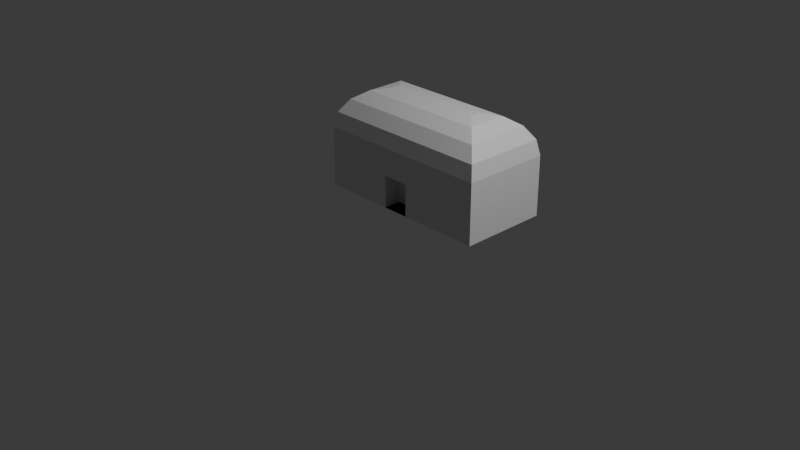 # Source: House2.blend  (saved by Blender 4.3.34; exported with 4.5.12 LTS)
import bpy
from mathutils import Matrix  # noqa: F401  (used for matrix-valued properties, if any)

bpy.ops.wm.read_factory_settings(use_empty=True)
scene = bpy.context.scene
scene.name = 'Scene'

# ---- collections
col_collection = bpy.data.collections.new('Collection'); scene.collection.children.link(col_collection)

# ---- materials (node trees are filled in below, after node groups)
mat_material = bpy.data.materials.new('Material')
mat_material.alpha_threshold = 0.0
mat_material.roughness = 0.5
mat_material.line_color = (0.0, 0.0, 0.0, 1.0)

# ---- material node trees
mat_material.use_nodes = True; mat_material.node_tree.nodes.clear()
_N = mat_material.node_tree.nodes; _L = mat_material.node_tree.links
n0 = _N.new('ShaderNodeOutputMaterial'); n0.name = 'Material Output'; n0.location = (300, 300)
n1 = _N.new('ShaderNodeBsdfPrincipled'); n1.name = 'Principled BSDF'; n1.location = (10, 300)
n1.inputs[3].default_value = 1.45
_L.new(n1.outputs[0], n0.inputs[0])
n0.is_active_output = True

# ---- world
world_world = bpy.data.worlds.new('World'); scene.world = world_world
world_world.use_nodes = True; world_world.node_tree.nodes.clear()
_N = world_world.node_tree.nodes; _L = world_world.node_tree.links
n0 = _N.new('ShaderNodeOutputWorld'); n0.name = 'World Output'; n0.location = (300, 300)
n1 = _N.new('ShaderNodeBackground'); n1.name = 'Background'; n1.location = (10, 300)
n1.inputs[0].default_value = (0.05088, 0.05088, 0.05088, 1.0)
_L.new(n1.outputs[0], n0.inputs[0])
n0.is_active_output = True
world_world.color = (0.05088, 0.05088, 0.05088)
world_world.sun_shadow_jitter_overblur = 0.0

# ---- cameras
cam_camera = bpy.data.cameras.new('Camera')
cam_camera.clip_end = 100.0
cam_camera.ortho_scale = 7.314

# ---- lights
light_light = bpy.data.lights.new('Light', 'POINT')
light_light.energy = 1000.0
light_light.shadow_soft_size = 0.1

# ---- meshes
me_cube = bpy.data.meshes.new('Cube')
me_cube.from_pydata([(3.594, 1.467, 3.843), (3.547, -0.8766, -0.7856), (-1.182, 0.1544, -0.05477), (-1.182, 0.1544, 0.6103), (-1.182, 1.156, -0.05477), (-1.182, 1.156, 0.6103), (0.8363, 0.1544, -0.05477), (0.8363, 0.1544, 0.6103), (0.8363, 1.156, -0.05477), (0.8363, 1.156, 0.6103), (-1.182, 0.1544, 0.6172), (-0.733, 0.6035, 1.066), (-1.148, 0.1886, 0.789), (-1.05, 0.286, 0.9347), (-0.9048, 0.4316, 1.032), (-0.733, 0.7067, 1.066), (-1.182, 1.156, 0.6172), (-0.9048, 0.8786, 1.032), (-1.05, 1.024, 0.9347), (-1.148, 1.122, 0.789), (0.3872, 0.7067, 1.066), (0.8363, 1.156, 0.6172), (0.5591, 0.8786, 1.032), (0.7048, 1.024, 0.9347), (0.8021, 1.122, 0.789), (0.3872, 0.6035, 1.066), (0.8363, 0.1544, 0.6172), (0.5591, 0.4316, 1.032), (0.7048, 0.286, 0.9347), (0.8021, 0.1886, 0.789), (-0.3726, 0.1544, -0.05477), (-0.07086, 0.1544, -0.05477), (-0.3738, 0.1544, 0.3058), (-0.07146, 0.1544, 0.3062), (-0.3726, 0.2108, -0.05477), (-0.07086, 0.2108, -0.05477), (-0.3738, 0.2108, 0.3058), (-0.07146, 0.2108, 0.3062), (-0.3726, 0.3494, -0.05477), (-0.07086, 0.3494, -0.05477), (-0.3738, 0.3494, 0.3058), (-0.07146, 0.3494, 0.3062), (19.77, 1.357, -1.283), (19.77, -0.1051, -1.283), (20.85, 1.357, -0.516), (20.85, -0.1051, -0.516), (21.11, 1.357, 0.2837), (21.11, -0.1051, 0.2837), (28.14, 1.228, -0.6787), (28.14, 1.228, -0.6587), (28.14, 0.2284, -0.6587), (29.14, 1.228, -0.6587), (28.64, 1.228, -0.6587), (29.64, 1.228, -0.6587), (28.39, 1.228, -0.6587), (29.39, 1.228, -0.6587), (28.89, 1.228, -0.6587), (29.89, 1.228, -0.6587), (28.26, 1.228, -0.6587), (29.26, 1.228, -0.6587), (28.76, 1.228, -0.6587), (29.76, 1.228, -0.6587), (28.51, 1.228, -0.6587), (29.51, 1.228, -0.6587), (29.01, 1.228, -0.6587), (30.01, 1.228, -0.6587), (28.2, 1.228, -0.6587), (28.14, 0.2909, -0.6587), (29.2, 1.228, -0.6587), (28.7, 1.228, -0.6587), (29.7, 1.228, -0.6587), (28.45, 1.228, -0.6587), (29.45, 1.228, -0.6587), (28.95, 1.228, -0.6587), (29.95, 1.228, -0.6587), (28.33, 1.228, -0.6587), (29.33, 1.228, -0.6587), (28.83, 1.228, -0.6587), (29.83, 1.228, -0.6587), (28.58, 1.228, -0.6587), (29.58, 1.228, -0.6587), (29.08, 1.228, -0.6587), (30.08, 1.228, -0.6587), (28.14, -0.7404, -0.6587), (28.17, 1.228, -0.6587), (28.14, 0.2596, -0.6587), (29.17, 1.228, -0.6587), (28.67, 1.228, -0.6587), (29.67, 1.228, -0.6587), (28.42, 1.228, -0.6587), (29.42, 1.228, -0.6587), (28.92, 1.228, -0.6587), (29.92, 1.228, -0.6587), (28.3, 1.228, -0.6587), (29.3, 1.228, -0.6587), (28.8, 1.228, -0.6587), (29.8, 1.228, -0.6587), (28.55, 1.228, -0.6587), (29.55, 1.228, -0.6587), (29.05, 1.228, -0.6587), (30.05, 1.228, -0.6587), (28.23, 1.228, -0.6587), (28.14, 0.3221, -0.6587), (29.23, 1.228, -0.6587), (28.73, 1.228, -0.6587), (29.73, 1.228, -0.6587), (28.48, 1.228, -0.6587), (29.48, 1.228, -0.6587), (28.98, 1.228, -0.6587), (29.98, 1.228, -0.6587), (28.36, 1.228, -0.6587), (29.36, 1.228, -0.6587), (28.86, 1.228, -0.6587), (29.86, 1.228, -0.6587), (28.61, 1.228, -0.6587), (29.61, 1.228, -0.6587), (29.11, 1.228, -0.6587), (28.14, 1.197, -0.6587), (30.11, 1.228, -0.6587), (34.76, 0.8658, -0.6235), (32.43, 0.2284, -0.6587), (32.43, 0.7284, -0.6587), (32.43, -0.2716, -0.6587), (32.43, 0.9784, -0.6587), (32.43, -0.02163, -0.6587), (32.43, 0.4784, -0.6587), (32.43, -0.5216, -0.6587), (32.43, 1.103, -0.6587), (32.43, 0.1034, -0.6587), (32.43, 0.6034, -0.6587), (32.43, -0.3966, -0.6587), (32.43, 0.8534, -0.6587), (32.43, -0.1466, -0.6587), (32.43, 0.3534, -0.6587), (32.43, -0.6466, -0.6587), (32.43, 1.166, -0.6587), (32.43, 0.1659, -0.6587), (32.43, 0.6659, -0.6587), (32.43, -0.3341, -0.6587), (32.43, 0.9159, -0.6587), (32.43, -0.08413, -0.6587), (32.43, 0.4159, -0.6587), (32.43, -0.5841, -0.6587), (32.43, 1.041, -0.6587), (32.43, 0.04087, -0.6587), (32.43, 0.5409, -0.6587), (32.43, -0.4591, -0.6587), (32.43, 0.7909, -0.6587), (32.43, -0.2091, -0.6587), (32.43, 0.2909, -0.6587), (32.43, -0.7091, -0.6587), (30.43, -0.7404, -0.6587), (32.43, 1.197, -0.6587), (32.43, 0.1971, -0.6587), (32.43, 0.6971, -0.6587), (32.43, -0.3029, -0.6587), (32.43, 0.9471, -0.6587), (32.43, -0.05288, -0.6587), (32.43, 0.4471, -0.6587), (32.43, -0.5529, -0.6587), (32.43, 1.072, -0.6587), (32.43, 0.07212, -0.6587), (32.43, 0.5721, -0.6587), (32.43, -0.4279, -0.6587), (32.43, 0.8221, -0.6587), (32.43, -0.1779, -0.6587), (32.43, 0.3221, -0.6587), (32.43, -0.6779, -0.6587), (32.43, 1.135, -0.6587), (32.43, 0.1346, -0.6587), (32.43, 0.6346, -0.6587), (32.43, -0.3654, -0.6587), (32.43, 0.8846, -0.6587), (32.43, -0.1154, -0.6587), (32.43, 0.3846, -0.6587), (32.43, -0.6154, -0.6587), (32.43, 1.01, -0.6587), (32.43, 0.009616, -0.6587), (32.43, 0.5096, -0.6587), (32.43, -0.4904, -0.6587), (32.43, 0.7596, -0.6587), (32.43, -0.2404, -0.6587), (32.43, 0.2596, -0.6587), (30.43, 1.197, -0.6587), (32.43, -0.7404, -0.6587), (32.4, -0.7091, -0.6587), (32.4, 1.166, -0.6587), (32.68, 0.2284, -0.6587), (32.68, 0.3534, -0.6587), (32.68, 0.1034, -0.6587), (32.68, 0.2909, -0.6587), (32.68, 0.4159, -0.6587), (32.68, 0.1659, -0.6587), (32.68, 0.2596, -0.6587), (32.68, 0.3846, -0.6587), (32.68, 0.1346, -0.6587), (32.68, 0.3221, -0.6587), (32.68, 0.07212, -0.6587), (32.68, 0.4471, -0.6587), (32.68, 0.1971, -0.6587), (34.76, -0.7598, -0.6524), (32.52, -0.2123, -0.8781), (32.71, -0.2692, -0.8781), (32.88, -0.3616, -0.8781), (33.03, -0.486, -0.8781), (33.16, -0.6375, -0.8781), (33.25, -0.8104, -0.8781), (33.31, -0.998, -0.8781), (33.33, -1.193, -0.8781), (33.31, -1.388, -0.8781), (33.25, -1.576, -0.8781), (33.16, -1.749, -0.8781), (33.03, -1.9, -0.8781), (32.88, -2.025, -0.8781), (32.71, -2.117, -0.8781), (32.52, -2.174, -0.8781), (32.33, -2.193, -0.8781), (32.13, -2.174, -0.8781), (31.94, -2.117, -0.8781), (31.77, -2.025, -0.8781), (31.62, -1.9, -0.8781), (31.5, -1.749, -0.8781), (31.4, -1.576, -0.8781), (31.35, -1.388, -0.8781), (31.33, -1.193, -0.8781), (31.35, -0.998, -0.8781), (31.4, -0.8104, -0.8781), (31.5, -0.6375, -0.8781), (31.62, -0.486, -0.8781), (31.77, -0.3616, -0.8781), (31.94, -0.2692, -0.8781), (32.13, -0.2123, -0.8781), (32.33, -0.1931, -0.8781)], [(42, 43), (45, 44), (46, 47), (84, 49), (48, 49), (85, 50), (86, 51), (87, 52), (88, 53), (89, 54), (90, 55), (91, 56), (92, 57), (93, 58), (94, 59), (95, 60), (96, 61), (97, 62), (98, 63), (99, 64), (100, 65), (101, 66), (102, 67), (103, 68), (104, 69), (105, 70), (106, 71), (107, 72), (108, 73), (109, 74), (110, 75), (111, 76), (112, 77), (113, 78), (114, 79), (115, 80), (116, 81), (118, 82), (66, 84), (67, 85), (68, 86), (69, 87), (70, 88), (71, 89), (72, 90), (73, 91), (74, 92), (75, 93), (76, 94), (77, 95), (78, 96), (79, 97), (80, 98), (81, 99), (82, 100), (58, 101), (59, 103), (60, 104), (61, 105), (62, 106), (63, 107), (64, 108), (65, 109), (54, 110), (55, 111), (56, 112), (57, 113), (52, 114), (53, 115), (51, 116), (49, 117), (153, 120), (154, 121), (155, 122), (156, 123), (157, 124), (158, 125), (159, 126), (160, 127), (161, 128), (162, 129), (163, 130), (164, 131), (165, 132), (166, 133), (167, 134), (168, 135), (169, 136), (170, 137), (171, 138), (172, 139), (173, 140), (174, 141), (175, 142), (176, 143), (177, 144), (178, 145), (179, 146), (180, 147), (181, 148), (182, 149), (184, 150), (135, 152), (136, 153), (137, 154), (138, 155), (139, 156), (140, 157), (141, 158), (142, 159), (143, 160), (144, 161), (145, 162), (146, 163), (147, 164), (148, 165), (149, 166), (150, 167), (127, 168), (128, 169), (129, 170), (130, 171), (131, 172), (132, 173), (133, 174), (134, 175), (123, 176), (124, 177), (125, 178), (126, 179), (121, 180), (122, 181), (120, 182), (150, 185), (135, 186), (193, 187), (194, 188), (195, 189), (196, 190), (198, 191), (199, 192), (190, 193), (191, 194), (192, 195), (188, 196), (189, 197), (187, 199), (232, 201), (202, 203), (205, 206), (207, 208), (209, 210), (210, 211), (212, 213), (213, 214), (215, 216), (216, 217), (217, 218), (218, 219), (220, 221), (221, 222), (223, 224), (225, 226), (201, 202), (203, 204), (204, 205), (228, 229), (229, 230), (230, 231), (231, 232), (206, 207), (227, 228), (208, 209), (219, 220), (211, 212), (222, 223), (224, 225), (214, 215), (226, 227)], [(2, 3, 5, 4), (4, 5, 9, 8), (8, 9, 7, 6), (6, 7, 3, 2, 30, 32, 33, 31), (4, 8, 6, 31, 30, 2), (3, 7, 26, 10), (20, 15, 11, 25), (9, 5, 16, 21), (7, 9, 21, 26), (11, 15, 17, 14), (14, 17, 18, 13), (13, 18, 19, 12), (12, 19, 16, 10), (15, 20, 22, 17), (17, 22, 23, 18), (18, 23, 24, 19), (19, 24, 21, 16), (20, 25, 27, 22), (22, 27, 28, 23), (23, 28, 29, 24), (24, 29, 26, 21), (25, 11, 14, 27), (27, 14, 13, 28), (28, 13, 12, 29), (29, 12, 10, 26), (5, 3, 10, 16), (37, 36, 40, 41), (30, 31, 35, 34), (31, 33, 37, 35), (32, 30, 34, 36), (33, 32, 36, 37), (39, 41, 40, 38), (34, 35, 39, 38), (35, 37, 41, 39), (36, 34, 38, 40)])
_uv = me_cube.uv_layers.new(name='UVMap')
_uv.uv.foreach_set('vector', [0.375, 0.0, 0.625, 0.0, 0.625, 0.25, 0.375, 0.25, 0.375, 0.25, 0.625, 0.25, 0.625, 0.5, 0.375, 0.5, 0.375, 0.5, 0.625, 0.5, 0.625, 0.75, 0.375, 0.75, 0.375, 0.75, 0.625, 0.75, 0.625, 1.0, 0.375, 1.0, 0.375, 0.8997, 0.5105, 0.8999, 0.5107, 0.8624, 0.375, 0.8624, 0.125, 0.5, 0.375, 0.5, 0.375, 0.75, 0.2626, 0.75, 0.2253, 0.75, 0.125, 0.75, 0.625, 1.0, 0.625, 0.75, 0.625, 0.75, 0.625, 1.0, 0.6806, 0.6121, 0.8194, 0.6121, 0.8194, 0.6379, 0.6806, 0.6379, 0.625, 0.5, 0.625, 0.25, 0.625, 0.25, 0.625, 0.5, 0.625, 0.75, 0.625, 0.5, 0.625, 0.5, 0.625, 0.75, 0.8194, 0.6379, 0.8194, 0.6121, 0.8407, 0.5692, 0.8407, 0.6808, 0.8407, 0.6808, 0.8407, 0.5692, 0.875, 0.5328, 0.875, 0.7172, 0.625, 0.03284, 0.625, 0.2172, 0.625, 0.2415, 0.625, 0.008534, 0.625, 0.008534, 0.625, 0.2415, 0.625, 0.25, 0.625, 0.0, 0.8194, 0.6121, 0.6806, 0.6121, 0.6593, 0.5692, 0.8407, 0.5692, 0.8407, 0.5692, 0.6593, 0.5692, 0.6413, 0.5, 0.8587, 0.5, 0.625, 0.2663, 0.625, 0.4837, 0.625, 0.4958, 0.625, 0.2542, 0.625, 0.2542, 0.625, 0.4958, 0.625, 0.5, 0.625, 0.25, 0.6806, 0.6121, 0.6806, 0.6379, 0.6593, 0.6808, 0.6593, 0.5692, 0.6593, 0.5692, 0.6593, 0.6808, 0.625, 0.7172, 0.625, 0.5328, 0.625, 0.5328, 0.625, 0.7172, 0.625, 0.7415, 0.625, 0.5085, 0.625, 0.5085, 0.625, 0.7415, 0.625, 0.75, 0.625, 0.5, 0.6806, 0.6379, 0.8194, 0.6379, 0.8407, 0.6808, 0.6593, 0.6808, 0.6593, 0.6808, 0.8407, 0.6808, 0.8587, 0.75, 0.6413, 0.75, 0.625, 0.7663, 0.625, 0.9837, 0.625, 0.9958, 0.625, 0.7542, 0.625, 0.7542, 0.625, 0.9958, 0.625, 1.0, 0.625, 0.75, 0.625, 0.25, 0.625, 0.0, 0.625, 0.0, 0.625, 0.25, 0.5107, 0.8624, 0.5105, 0.8999, 0.5105, 0.8999, 0.5107, 0.8624, 0.2253, 0.75, 0.2626, 0.75, 0.2626, 0.75, 0.2253, 0.75, 0.375, 0.8624, 0.5107, 0.8624, 0.5107, 0.8624, 0.375, 0.8624, 0.5105, 0.8999, 0.375, 0.8997, 0.375, 0.8997, 0.5105, 0.8999, 0.5107, 0.8624, 0.5105, 0.8999, 0.5105, 0.8999, 0.5107, 0.8624, 0.375, 0.8624, 0.5107, 0.8624, 0.5105, 0.8999, 0.375, 0.8997, 0.2253, 0.75, 0.2626, 0.75, 0.2626, 0.75, 0.2253, 0.75, 0.375, 0.8624, 0.5107, 0.8624, 0.5107, 0.8624, 0.375, 0.8624, 0.5105, 0.8999, 0.375, 0.8997, 0.375, 0.8997, 0.5105, 0.8999])
me_cube.materials.append(mat_material)
me_cube.use_mirror_vertex_groups = False
me_cube.update()

# ---- objects
ob_cube = bpy.data.objects.new('Cube', me_cube)
ob_light = bpy.data.objects.new('Light', light_light)
ob_camera = bpy.data.objects.new('Camera', cam_camera)

# ---- transforms, parenting, visibility, modifiers, constraints
ob_cube.location = (0.0, 0.0, 0.0)
ob_cube.lock_rotations_4d = False
ob_cube.empty_display_type = 'ARROWS'
ob_cube.lineart.crease_threshold = 0.0
ob_light.location = (4.076, 1.005, 5.904)
ob_light.rotation_euler = (0.6503, 0.05522, 1.866)
ob_light.lock_rotations_4d = False
ob_light.empty_display_type = 'ARROWS'
ob_light.color = (0.0, 0.0, 0.0, 0.0)
ob_light.lineart.crease_threshold = 0.0
ob_camera.location = (7.359, -6.926, 4.958)
ob_camera.rotation_euler = (1.109, 0.0, 0.8149)
ob_camera.lock_rotations_4d = False
ob_camera.empty_display_type = 'ARROWS'
ob_camera.color = (0.0, 0.0, 0.0, 0.0)
ob_camera.display_type = 'WIRE'
ob_camera.lineart.crease_threshold = 0.0

# ---- collection membership
col_collection.objects.link(ob_cube)
col_collection.objects.link(ob_light)
col_collection.objects.link(ob_camera)

# ---- scene / render settings (as saved in the file)
scene.camera = ob_camera
scene.frame_start = 1; scene.frame_end = 250; scene.frame_set(1)
scene.render.engine = 'BLENDER_EEVEE_NEXT'
bpy.context.view_layer.update()
